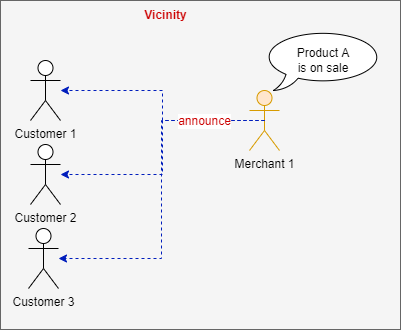

The diagram above was exported from draw.io. Its source (the exported page's mxGraphModel, read from the mxfile embedded in the PNG):
<mxGraphModel dx="1422" dy="762" grid="1" gridSize="10" guides="1" tooltips="1" connect="1" arrows="1" fold="1" page="1" pageScale="1" pageWidth="850" pageHeight="1100" math="0" shadow="0">
  <root>
    <mxCell id="ew16elT9bGbRvnmNiVAa-0" />
    <mxCell id="ew16elT9bGbRvnmNiVAa-1" parent="ew16elT9bGbRvnmNiVAa-0" />
    <mxCell id="ew16elT9bGbRvnmNiVAa-2" value="" style="rounded=0;whiteSpace=wrap;html=1;fontSize=12;fillColor=#f5f5f5;strokeColor=#666666;fontColor=#333333;" vertex="1" parent="ew16elT9bGbRvnmNiVAa-1">
      <mxGeometry x="140" y="61" width="400" height="329" as="geometry" />
    </mxCell>
    <mxCell id="ew16elT9bGbRvnmNiVAa-3" value="Customer 1" style="shape=umlActor;verticalLabelPosition=bottom;verticalAlign=top;html=1;outlineConnect=0;" vertex="1" parent="ew16elT9bGbRvnmNiVAa-1">
      <mxGeometry x="170" y="121" width="30" height="60" as="geometry" />
    </mxCell>
    <object label="Merchant 1" id="ew16elT9bGbRvnmNiVAa-5">
      <mxCell style="shape=umlActor;verticalLabelPosition=bottom;verticalAlign=top;html=1;outlineConnect=0;fillColor=#ffe6cc;strokeColor=#d79b00;" vertex="1" parent="ew16elT9bGbRvnmNiVAa-1">
        <mxGeometry x="389" y="151" width="30" height="60" as="geometry" />
      </mxCell>
    </object>
    <mxCell id="ew16elT9bGbRvnmNiVAa-6" value="Product A&lt;br&gt;is on sale" style="whiteSpace=wrap;html=1;shape=mxgraph.basic.oval_callout" vertex="1" parent="ew16elT9bGbRvnmNiVAa-1">
      <mxGeometry x="403" y="91" width="120" height="60" as="geometry" />
    </mxCell>
    <mxCell id="ew16elT9bGbRvnmNiVAa-8" value="&lt;b&gt;Vicinity&lt;/b&gt;" style="text;html=1;resizable=0;autosize=1;align=center;verticalAlign=middle;points=[];fillColor=none;strokeColor=none;rounded=0;fontSize=12;fontColor=#CC0000;" vertex="1" parent="ew16elT9bGbRvnmNiVAa-1">
      <mxGeometry x="270" y="61" width="70" height="30" as="geometry" />
    </mxCell>
    <mxCell id="ew16elT9bGbRvnmNiVAa-9" value="" style="edgeStyle=elbowEdgeStyle;elbow=horizontal;endArrow=classic;html=1;rounded=0;dashed=1;fontSize=12;fontColor=#CC0000;exitX=0.5;exitY=0.5;exitDx=0;exitDy=0;exitPerimeter=0;fillColor=#0050ef;strokeColor=#001DBC;" edge="1" parent="ew16elT9bGbRvnmNiVAa-1" source="ew16elT9bGbRvnmNiVAa-5" target="ew16elT9bGbRvnmNiVAa-3">
      <mxGeometry width="50" height="50" relative="1" as="geometry">
        <mxPoint x="140" y="430" as="sourcePoint" />
        <mxPoint x="190" y="380" as="targetPoint" />
      </mxGeometry>
    </mxCell>
    <mxCell id="_Or8z_l7j27UkNRQR8lQ-0" value="Customer 2" style="shape=umlActor;verticalLabelPosition=bottom;verticalAlign=top;html=1;outlineConnect=0;" vertex="1" parent="ew16elT9bGbRvnmNiVAa-1">
      <mxGeometry x="170" y="205" width="30" height="60" as="geometry" />
    </mxCell>
    <mxCell id="_Or8z_l7j27UkNRQR8lQ-2" value="Customer 3" style="shape=umlActor;verticalLabelPosition=bottom;verticalAlign=top;html=1;outlineConnect=0;" vertex="1" parent="ew16elT9bGbRvnmNiVAa-1">
      <mxGeometry x="168" y="289" width="30" height="60" as="geometry" />
    </mxCell>
    <mxCell id="_Or8z_l7j27UkNRQR8lQ-3" value="" style="edgeStyle=elbowEdgeStyle;elbow=horizontal;endArrow=classic;html=1;rounded=0;dashed=1;fontSize=12;fontColor=#CC0000;exitX=0.5;exitY=0.5;exitDx=0;exitDy=0;exitPerimeter=0;fillColor=#0050ef;strokeColor=#001DBC;" edge="1" parent="ew16elT9bGbRvnmNiVAa-1" source="ew16elT9bGbRvnmNiVAa-5" target="_Or8z_l7j27UkNRQR8lQ-0">
      <mxGeometry width="50" height="50" relative="1" as="geometry">
        <mxPoint x="355" y="191" as="sourcePoint" />
        <mxPoint x="210" y="191" as="targetPoint" />
      </mxGeometry>
    </mxCell>
    <mxCell id="_Or8z_l7j27UkNRQR8lQ-4" value="" style="edgeStyle=elbowEdgeStyle;elbow=horizontal;endArrow=classic;html=1;rounded=0;dashed=1;fontSize=12;fontColor=#CC0000;exitX=0.5;exitY=0.5;exitDx=0;exitDy=0;exitPerimeter=0;fillColor=#0050ef;strokeColor=#001DBC;" edge="1" parent="ew16elT9bGbRvnmNiVAa-1" source="ew16elT9bGbRvnmNiVAa-5" target="_Or8z_l7j27UkNRQR8lQ-2">
      <mxGeometry width="50" height="50" relative="1" as="geometry">
        <mxPoint x="355" y="191" as="sourcePoint" />
        <mxPoint x="210" y="245" as="targetPoint" />
      </mxGeometry>
    </mxCell>
    <mxCell id="_Or8z_l7j27UkNRQR8lQ-6" value="announce" style="edgeLabel;html=1;align=center;verticalAlign=middle;resizable=0;points=[];fontSize=12;fontColor=#CC0000;" vertex="1" connectable="0" parent="_Or8z_l7j27UkNRQR8lQ-4">
      <mxGeometry x="-0.643" relative="1" as="geometry">
        <mxPoint as="offset" />
      </mxGeometry>
    </mxCell>
  </root>
</mxGraphModel>